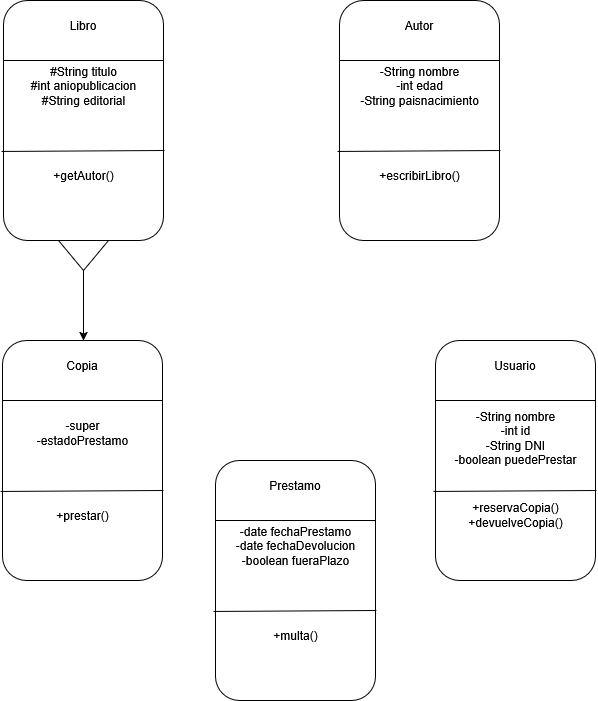

The diagram above was exported from draw.io. Its source (the exported page's mxGraphModel, read from the mxfile embedded in the PNG):
<mxGraphModel dx="874" dy="447" grid="1" gridSize="10" guides="1" tooltips="1" connect="1" arrows="1" fold="1" page="1" pageScale="1" pageWidth="827" pageHeight="1169" math="0" shadow="0">
  <root>
    <mxCell id="0" />
    <mxCell id="1" parent="0" />
    <mxCell id="1Tlw_XbEDcryflLPUqPK-1" value="" style="rounded=1;whiteSpace=wrap;html=1;" vertex="1" parent="1">
      <mxGeometry x="80" y="60" width="160" height="240" as="geometry" />
    </mxCell>
    <mxCell id="1Tlw_XbEDcryflLPUqPK-6" value="Libro" style="text;html=1;align=center;verticalAlign=middle;whiteSpace=wrap;rounded=0;" vertex="1" parent="1">
      <mxGeometry x="130" y="70" width="60" height="30" as="geometry" />
    </mxCell>
    <mxCell id="1Tlw_XbEDcryflLPUqPK-9" value="" style="endArrow=none;html=1;rounded=0;entryX=1;entryY=0.25;entryDx=0;entryDy=0;exitX=0;exitY=0.25;exitDx=0;exitDy=0;" edge="1" parent="1" source="1Tlw_XbEDcryflLPUqPK-1" target="1Tlw_XbEDcryflLPUqPK-1">
      <mxGeometry width="50" height="50" relative="1" as="geometry">
        <mxPoint x="135" y="170" as="sourcePoint" />
        <mxPoint x="185" y="120" as="targetPoint" />
      </mxGeometry>
    </mxCell>
    <mxCell id="1Tlw_XbEDcryflLPUqPK-10" value="&lt;div&gt;#String titulo&lt;/div&gt;&lt;div&gt;#int aniopublicacion&lt;/div&gt;&lt;div&gt;#String editorial&lt;/div&gt;&lt;div&gt;&lt;br&gt;&lt;/div&gt;" style="text;html=1;align=center;verticalAlign=middle;resizable=0;points=[];autosize=1;strokeColor=none;fillColor=none;" vertex="1" parent="1">
      <mxGeometry x="95" y="118" width="130" height="70" as="geometry" />
    </mxCell>
    <mxCell id="1Tlw_XbEDcryflLPUqPK-11" value="" style="endArrow=none;html=1;rounded=0;exitX=-0.012;exitY=0.629;exitDx=0;exitDy=0;exitPerimeter=0;entryX=1.006;entryY=0.625;entryDx=0;entryDy=0;entryPerimeter=0;" edge="1" parent="1" source="1Tlw_XbEDcryflLPUqPK-1" target="1Tlw_XbEDcryflLPUqPK-1">
      <mxGeometry width="50" height="50" relative="1" as="geometry">
        <mxPoint x="390" y="320" as="sourcePoint" />
        <mxPoint x="440" y="270" as="targetPoint" />
      </mxGeometry>
    </mxCell>
    <mxCell id="1Tlw_XbEDcryflLPUqPK-12" value="+getAutor()" style="text;html=1;align=center;verticalAlign=middle;resizable=0;points=[];autosize=1;strokeColor=none;fillColor=none;" vertex="1" parent="1">
      <mxGeometry x="120" y="220" width="80" height="30" as="geometry" />
    </mxCell>
    <mxCell id="1Tlw_XbEDcryflLPUqPK-13" value="" style="rounded=1;whiteSpace=wrap;html=1;" vertex="1" parent="1">
      <mxGeometry x="415.92" y="60" width="160" height="240" as="geometry" />
    </mxCell>
    <mxCell id="1Tlw_XbEDcryflLPUqPK-14" value="Autor" style="text;html=1;align=center;verticalAlign=middle;whiteSpace=wrap;rounded=0;" vertex="1" parent="1">
      <mxGeometry x="465.92" y="70" width="60" height="30" as="geometry" />
    </mxCell>
    <mxCell id="1Tlw_XbEDcryflLPUqPK-15" value="" style="endArrow=none;html=1;rounded=0;entryX=1;entryY=0.25;entryDx=0;entryDy=0;exitX=0;exitY=0.25;exitDx=0;exitDy=0;" edge="1" parent="1" source="1Tlw_XbEDcryflLPUqPK-13" target="1Tlw_XbEDcryflLPUqPK-13">
      <mxGeometry width="50" height="50" relative="1" as="geometry">
        <mxPoint x="470.92" y="170" as="sourcePoint" />
        <mxPoint x="520.9200000000001" y="120" as="targetPoint" />
      </mxGeometry>
    </mxCell>
    <mxCell id="1Tlw_XbEDcryflLPUqPK-16" value="&lt;div&gt;-String nombre&lt;/div&gt;&lt;div&gt;-int edad&lt;/div&gt;&lt;div&gt;-String paisnacimiento&lt;/div&gt;&lt;div&gt;&lt;br&gt;&lt;/div&gt;" style="text;html=1;align=center;verticalAlign=middle;resizable=0;points=[];autosize=1;strokeColor=none;fillColor=none;" vertex="1" parent="1">
      <mxGeometry x="425.92" y="118" width="140" height="70" as="geometry" />
    </mxCell>
    <mxCell id="1Tlw_XbEDcryflLPUqPK-17" value="" style="endArrow=none;html=1;rounded=0;exitX=-0.012;exitY=0.629;exitDx=0;exitDy=0;exitPerimeter=0;entryX=1.006;entryY=0.625;entryDx=0;entryDy=0;entryPerimeter=0;" edge="1" parent="1" source="1Tlw_XbEDcryflLPUqPK-13" target="1Tlw_XbEDcryflLPUqPK-13">
      <mxGeometry width="50" height="50" relative="1" as="geometry">
        <mxPoint x="725.9200000000001" y="320" as="sourcePoint" />
        <mxPoint x="775.9200000000001" y="270" as="targetPoint" />
      </mxGeometry>
    </mxCell>
    <mxCell id="1Tlw_XbEDcryflLPUqPK-18" value="+escribirLibro()" style="text;html=1;align=center;verticalAlign=middle;resizable=0;points=[];autosize=1;strokeColor=none;fillColor=none;" vertex="1" parent="1">
      <mxGeometry x="445.92" y="220" width="100" height="30" as="geometry" />
    </mxCell>
    <mxCell id="1Tlw_XbEDcryflLPUqPK-19" value="" style="triangle;whiteSpace=wrap;html=1;rotation=90;" vertex="1" parent="1">
      <mxGeometry x="145" y="290" width="30" height="50" as="geometry" />
    </mxCell>
    <mxCell id="1Tlw_XbEDcryflLPUqPK-20" value="" style="endArrow=classic;html=1;rounded=0;exitX=1;exitY=0.5;exitDx=0;exitDy=0;" edge="1" parent="1" source="1Tlw_XbEDcryflLPUqPK-19">
      <mxGeometry width="50" height="50" relative="1" as="geometry">
        <mxPoint x="390" y="440" as="sourcePoint" />
        <mxPoint x="160" y="400" as="targetPoint" />
      </mxGeometry>
    </mxCell>
    <mxCell id="1Tlw_XbEDcryflLPUqPK-21" value="" style="rounded=1;whiteSpace=wrap;html=1;" vertex="1" parent="1">
      <mxGeometry x="79.04000000000002" y="400" width="160" height="240" as="geometry" />
    </mxCell>
    <mxCell id="1Tlw_XbEDcryflLPUqPK-22" value="Copia" style="text;html=1;align=center;verticalAlign=middle;whiteSpace=wrap;rounded=0;" vertex="1" parent="1">
      <mxGeometry x="129.04000000000002" y="410" width="60" height="30" as="geometry" />
    </mxCell>
    <mxCell id="1Tlw_XbEDcryflLPUqPK-23" value="" style="endArrow=none;html=1;rounded=0;entryX=1;entryY=0.25;entryDx=0;entryDy=0;exitX=0;exitY=0.25;exitDx=0;exitDy=0;" edge="1" parent="1" source="1Tlw_XbEDcryflLPUqPK-21" target="1Tlw_XbEDcryflLPUqPK-21">
      <mxGeometry width="50" height="50" relative="1" as="geometry">
        <mxPoint x="134.04000000000002" y="510" as="sourcePoint" />
        <mxPoint x="184.04000000000008" y="460" as="targetPoint" />
      </mxGeometry>
    </mxCell>
    <mxCell id="1Tlw_XbEDcryflLPUqPK-24" value="&lt;div&gt;-super&lt;/div&gt;&lt;div&gt;-estadoPrestamo&lt;/div&gt;" style="text;html=1;align=center;verticalAlign=middle;resizable=0;points=[];autosize=1;strokeColor=none;fillColor=none;" vertex="1" parent="1">
      <mxGeometry x="104.04000000000002" y="473" width="110" height="40" as="geometry" />
    </mxCell>
    <mxCell id="1Tlw_XbEDcryflLPUqPK-25" value="" style="endArrow=none;html=1;rounded=0;exitX=-0.012;exitY=0.629;exitDx=0;exitDy=0;exitPerimeter=0;entryX=1.006;entryY=0.625;entryDx=0;entryDy=0;entryPerimeter=0;" edge="1" parent="1" source="1Tlw_XbEDcryflLPUqPK-21" target="1Tlw_XbEDcryflLPUqPK-21">
      <mxGeometry width="50" height="50" relative="1" as="geometry">
        <mxPoint x="389.0400000000001" y="660" as="sourcePoint" />
        <mxPoint x="439.0400000000001" y="610" as="targetPoint" />
      </mxGeometry>
    </mxCell>
    <mxCell id="1Tlw_XbEDcryflLPUqPK-26" value="+prestar()" style="text;html=1;align=center;verticalAlign=middle;resizable=0;points=[];autosize=1;strokeColor=none;fillColor=none;" vertex="1" parent="1">
      <mxGeometry x="119.04000000000002" y="560" width="80" height="30" as="geometry" />
    </mxCell>
    <mxCell id="1Tlw_XbEDcryflLPUqPK-27" value="" style="rounded=1;whiteSpace=wrap;html=1;" vertex="1" parent="1">
      <mxGeometry x="511.92" y="400" width="160" height="240" as="geometry" />
    </mxCell>
    <mxCell id="1Tlw_XbEDcryflLPUqPK-28" value="Usuario" style="text;html=1;align=center;verticalAlign=middle;whiteSpace=wrap;rounded=0;" vertex="1" parent="1">
      <mxGeometry x="561.9200000000001" y="410" width="60" height="30" as="geometry" />
    </mxCell>
    <mxCell id="1Tlw_XbEDcryflLPUqPK-29" value="" style="endArrow=none;html=1;rounded=0;entryX=1;entryY=0.25;entryDx=0;entryDy=0;exitX=0;exitY=0.25;exitDx=0;exitDy=0;" edge="1" parent="1" source="1Tlw_XbEDcryflLPUqPK-27" target="1Tlw_XbEDcryflLPUqPK-27">
      <mxGeometry width="50" height="50" relative="1" as="geometry">
        <mxPoint x="566.9200000000001" y="510" as="sourcePoint" />
        <mxPoint x="616.9200000000001" y="460" as="targetPoint" />
      </mxGeometry>
    </mxCell>
    <mxCell id="1Tlw_XbEDcryflLPUqPK-30" value="&lt;div&gt;-String nombre&lt;/div&gt;&lt;div&gt;-int id&lt;/div&gt;&lt;div&gt;-String DNI&lt;/div&gt;&lt;div&gt;-boolean puedePrestar&lt;/div&gt;&lt;div&gt;&lt;br&gt;&lt;/div&gt;" style="text;html=1;align=center;verticalAlign=middle;resizable=0;points=[];autosize=1;strokeColor=none;fillColor=none;" vertex="1" parent="1">
      <mxGeometry x="516.9200000000001" y="460" width="150" height="90" as="geometry" />
    </mxCell>
    <mxCell id="1Tlw_XbEDcryflLPUqPK-31" value="" style="endArrow=none;html=1;rounded=0;exitX=-0.012;exitY=0.629;exitDx=0;exitDy=0;exitPerimeter=0;entryX=1.006;entryY=0.625;entryDx=0;entryDy=0;entryPerimeter=0;" edge="1" parent="1" source="1Tlw_XbEDcryflLPUqPK-27" target="1Tlw_XbEDcryflLPUqPK-27">
      <mxGeometry width="50" height="50" relative="1" as="geometry">
        <mxPoint x="821.9200000000001" y="660" as="sourcePoint" />
        <mxPoint x="871.9200000000001" y="610" as="targetPoint" />
      </mxGeometry>
    </mxCell>
    <mxCell id="1Tlw_XbEDcryflLPUqPK-32" value="&lt;div&gt;+reservaCopia()&lt;/div&gt;&lt;div&gt;+devuelveCopia()&lt;/div&gt;" style="text;html=1;align=center;verticalAlign=middle;resizable=0;points=[];autosize=1;strokeColor=none;fillColor=none;" vertex="1" parent="1">
      <mxGeometry x="531.9200000000001" y="555" width="120" height="40" as="geometry" />
    </mxCell>
    <mxCell id="1Tlw_XbEDcryflLPUqPK-33" value="" style="rounded=1;whiteSpace=wrap;html=1;" vertex="1" parent="1">
      <mxGeometry x="291.9200000000001" y="520" width="160" height="240" as="geometry" />
    </mxCell>
    <mxCell id="1Tlw_XbEDcryflLPUqPK-34" value="Prestamo" style="text;html=1;align=center;verticalAlign=middle;whiteSpace=wrap;rounded=0;" vertex="1" parent="1">
      <mxGeometry x="341.9200000000001" y="530" width="60" height="30" as="geometry" />
    </mxCell>
    <mxCell id="1Tlw_XbEDcryflLPUqPK-35" value="" style="endArrow=none;html=1;rounded=0;entryX=1;entryY=0.25;entryDx=0;entryDy=0;exitX=0;exitY=0.25;exitDx=0;exitDy=0;" edge="1" parent="1" source="1Tlw_XbEDcryflLPUqPK-33" target="1Tlw_XbEDcryflLPUqPK-33">
      <mxGeometry width="50" height="50" relative="1" as="geometry">
        <mxPoint x="346.9200000000001" y="630" as="sourcePoint" />
        <mxPoint x="396.9200000000001" y="580" as="targetPoint" />
      </mxGeometry>
    </mxCell>
    <mxCell id="1Tlw_XbEDcryflLPUqPK-36" value="&lt;div&gt;-date fechaPrestamo&lt;/div&gt;&lt;div&gt;-date fechaDevolucion&lt;/div&gt;&lt;div&gt;-boolean fueraPlazo&lt;/div&gt;&lt;div&gt;&lt;br&gt;&lt;/div&gt;" style="text;html=1;align=center;verticalAlign=middle;resizable=0;points=[];autosize=1;strokeColor=none;fillColor=none;" vertex="1" parent="1">
      <mxGeometry x="301.9200000000001" y="578" width="140" height="70" as="geometry" />
    </mxCell>
    <mxCell id="1Tlw_XbEDcryflLPUqPK-37" value="" style="endArrow=none;html=1;rounded=0;exitX=-0.012;exitY=0.629;exitDx=0;exitDy=0;exitPerimeter=0;entryX=1.006;entryY=0.625;entryDx=0;entryDy=0;entryPerimeter=0;" edge="1" parent="1" source="1Tlw_XbEDcryflLPUqPK-33" target="1Tlw_XbEDcryflLPUqPK-33">
      <mxGeometry width="50" height="50" relative="1" as="geometry">
        <mxPoint x="601.9200000000001" y="780" as="sourcePoint" />
        <mxPoint x="651.9200000000001" y="730" as="targetPoint" />
      </mxGeometry>
    </mxCell>
    <mxCell id="1Tlw_XbEDcryflLPUqPK-38" value="+multa()" style="text;html=1;align=center;verticalAlign=middle;resizable=0;points=[];autosize=1;strokeColor=none;fillColor=none;" vertex="1" parent="1">
      <mxGeometry x="336.9200000000001" y="680" width="70" height="30" as="geometry" />
    </mxCell>
  </root>
</mxGraphModel>